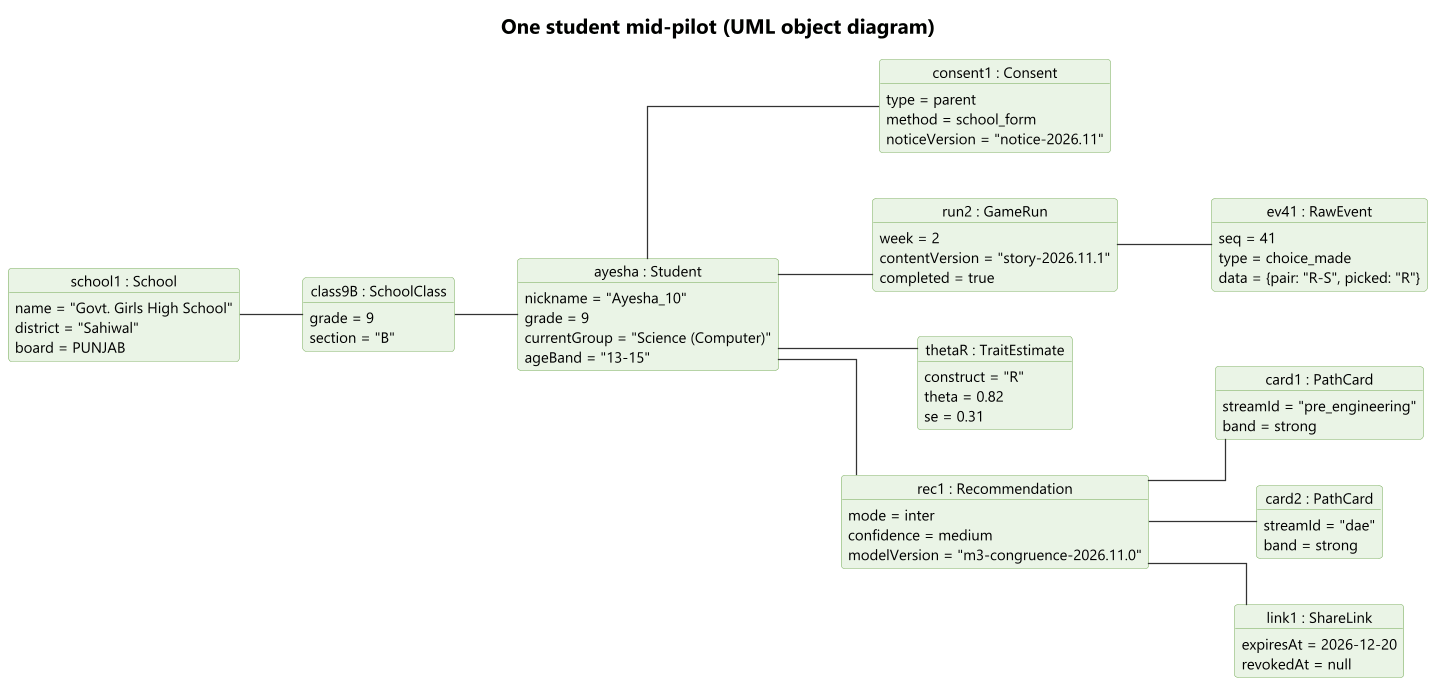

The diagram above was rendered by PlantUML. Its source (embedded in the PNG):
@startuml object-snapshot
skinparamlocked Dpi 170
!include ../_style/rahyaab-uml.iuml
left to right direction
title One student mid-pilot (UML object diagram)
object "school1 : School" as school1 {
  name = "Govt. Girls High School"
  district = "Sahiwal"
  board = PUNJAB
}
object "class9B : SchoolClass" as class9B {
  grade = 9
  section = "B"
}
object "ayesha : Student" as ayesha {
  nickname = "Ayesha_10"
  grade = 9
  currentGroup = "Science (Computer)"
  ageBand = "13-15"
}
object "consent1 : Consent" as consent1 {
  type = parent
  method = school_form
  noticeVersion = "notice-2026.11"
}
object "run2 : GameRun" as run2 {
  week = 2
  contentVersion = "story-2026.11.1"
  completed = true
}
object "ev41 : RawEvent" as ev41 {
  seq = 41
  type = choice_made
  data = {pair: "R-S", picked: "R"}
}
object "thetaR : TraitEstimate" as thetaR {
  construct = "R"
  theta = 0.82
  se = 0.31
}
object "rec1 : Recommendation" as rec1 {
  mode = inter
  confidence = medium
  modelVersion = "m3-congruence-2026.11.0"
}
object "card1 : PathCard" as card1 {
  streamId = "pre_engineering"
  band = strong
}
object "card2 : PathCard" as card2 {
  streamId = "dae"
  band = strong
}
object "link1 : ShareLink" as link1 {
  expiresAt = 2026-12-20
  revokedAt = null
}
school1 -- class9B
class9B -- ayesha
ayesha -- consent1
ayesha -- run2
run2 -- ev41
ayesha -- thetaR
ayesha -- rec1
rec1 -- card1
rec1 -- card2
rec1 -- link1
@enduml